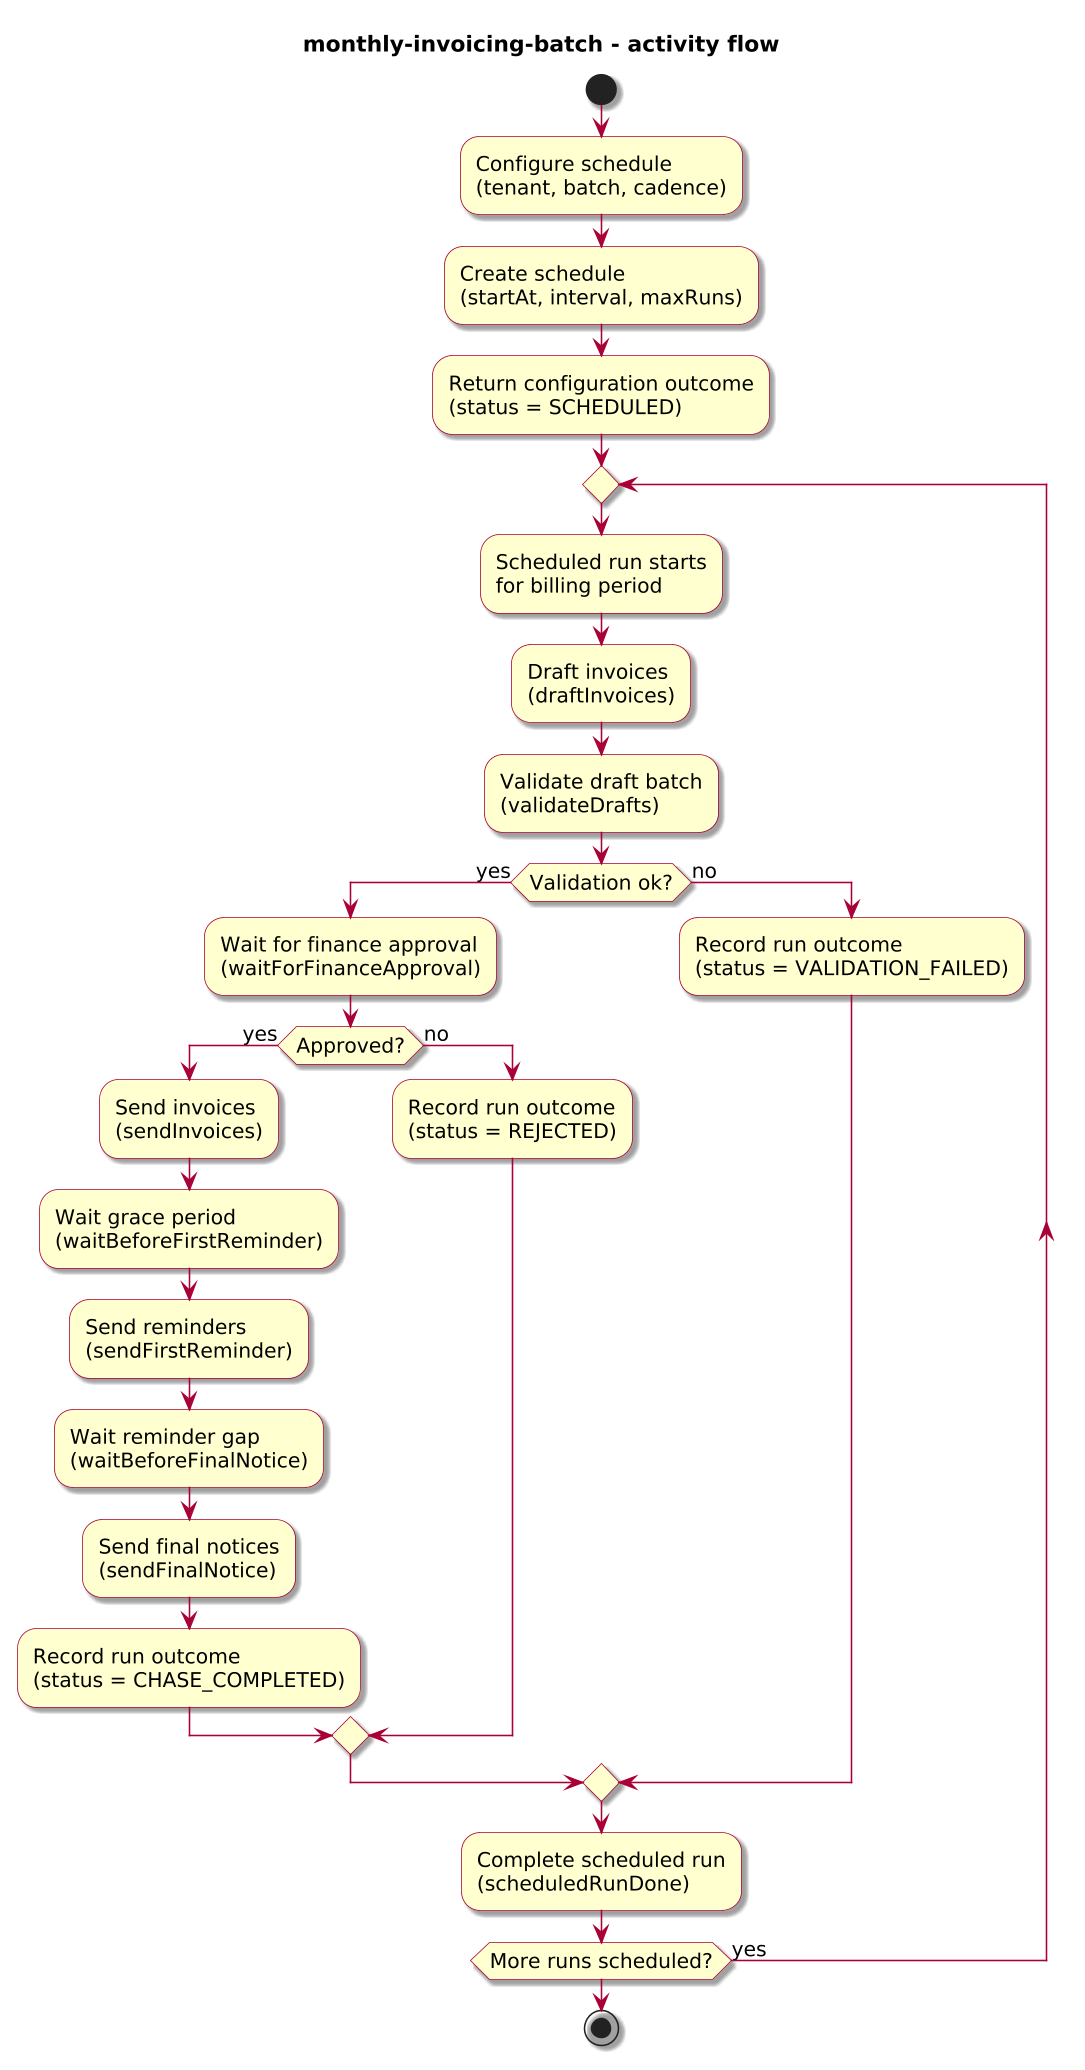

The diagram above was rendered by PlantUML. Its source (embedded in the PNG):
@startuml
!include journey-diagram-theme.puml
title monthly-invoicing-batch - activity flow

start
:Configure schedule\n(tenant, batch, cadence);
:Create schedule\n(startAt, interval, maxRuns);
:Return configuration outcome\n(status = SCHEDULED);

repeat
  :Scheduled run starts\nfor billing period;
  :Draft invoices\n(draftInvoices);
  :Validate draft batch\n(validateDrafts);
  if (Validation ok?) then (yes)
    :Wait for finance approval\n(waitForFinanceApproval);
    if (Approved?) then (yes)
      :Send invoices\n(sendInvoices);
      :Wait grace period\n(waitBeforeFirstReminder);
      :Send reminders\n(sendFirstReminder);
      :Wait reminder gap\n(waitBeforeFinalNotice);
      :Send final notices\n(sendFinalNotice);
      :Record run outcome\n(status = CHASE_COMPLETED);
    else (no)
      :Record run outcome\n(status = REJECTED);
    endif
  else (no)
    :Record run outcome\n(status = VALIDATION_FAILED);
  endif
  :Complete scheduled run\n(scheduledRunDone);
repeat while (More runs scheduled?) is (yes)

stop

@enduml